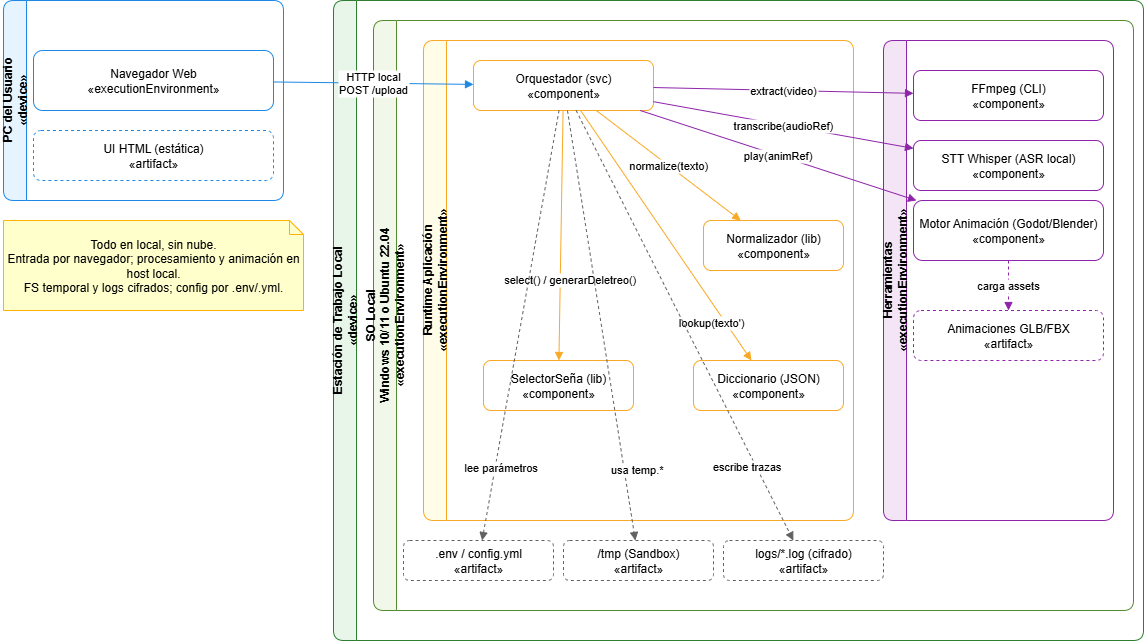

The diagram above was exported from draw.io. Its source (the exported page's mxGraphModel, read from the mxfile embedded in the PNG):
<mxGraphModel dx="1281" dy="527" grid="1" gridSize="10" guides="1" tooltips="1" connect="1" arrows="1" fold="1" page="1" pageScale="1" pageWidth="1200" pageHeight="800" background="#ffffff" math="0" shadow="0">
  <root>
    <mxCell id="0" />
    <mxCell id="1" parent="0" />
    <mxCell id="PCU" value="PC del Usuario &#10;«device»" style="swimlane;rounded=1;html=1;horizontal=0;fillColor=#E6F4FF;strokeColor=#1E88E5;fontStyle=1" parent="1" vertex="1">
      <mxGeometry x="40" y="60" width="280" height="200" as="geometry" />
    </mxCell>
    <mxCell id="BROWSER" value="Navegador Web &#10;«executionEnvironment»" style="rounded=1;whiteSpace=wrap;html=1;fillColor=#ffffff;strokeColor=#1E88E5" parent="PCU" vertex="1">
      <mxGeometry x="30" y="50" width="240" height="60" as="geometry" />
    </mxCell>
    <mxCell id="UI_HTML" value="UI HTML (estática) &#10;«artifact»" style="rounded=1;whiteSpace=wrap;html=1;fillColor=#ffffff;strokeColor=#1E88E5;dashed=1" parent="PCU" vertex="1">
      <mxGeometry x="30" y="130" width="240" height="50" as="geometry" />
    </mxCell>
    <mxCell id="HOST" value="Estación de Trabajo Local &#10;«device»" style="swimlane;rounded=1;html=1;horizontal=0;fillColor=#E8F5E9;strokeColor=#2E7D32;fontStyle=1" parent="1" vertex="1">
      <mxGeometry x="370" y="60" width="810" height="640" as="geometry" />
    </mxCell>
    <mxCell id="OS" value="SO Local &#10;Windows 10/11 o Ubuntu 22.04 &#10;«executionEnvironment»" style="swimlane;rounded=1;html=1;horizontal=0;fillColor=#F1F8E9;strokeColor=#558B2F" parent="HOST" vertex="1">
      <mxGeometry x="40" y="20" width="760" height="590" as="geometry" />
    </mxCell>
    <mxCell id="RUNTIME" value="Runtime Aplicación &#10;«executionEnvironment»" style="swimlane;rounded=1;html=1;horizontal=0;fillColor=#FFFDE7;strokeColor=#F9A825" parent="OS" vertex="1">
      <mxGeometry x="50" y="20" width="430" height="480" as="geometry" />
    </mxCell>
    <mxCell id="ORQ" value="Orquestador (svc) &#10;«component»" style="rounded=1;whiteSpace=wrap;html=1;fillColor=#ffffff;strokeColor=#F9A825" parent="RUNTIME" vertex="1">
      <mxGeometry x="50" y="20" width="180" height="50" as="geometry" />
    </mxCell>
    <mxCell id="NORM" value="Normalizador (lib) &#10;«component»" style="rounded=1;whiteSpace=wrap;html=1;fillColor=#ffffff;strokeColor=#F9A825" parent="RUNTIME" vertex="1">
      <mxGeometry x="280" y="180" width="140" height="50" as="geometry" />
    </mxCell>
    <mxCell id="SEL" value="SelectorSeña (lib) &#10;«component»" style="rounded=1;whiteSpace=wrap;html=1;fillColor=#ffffff;strokeColor=#F9A825" parent="RUNTIME" vertex="1">
      <mxGeometry x="60" y="320" width="150" height="50" as="geometry" />
    </mxCell>
    <mxCell id="DICC" value="Diccionario (JSON) &lt;br&gt;«component»" style="rounded=1;whiteSpace=wrap;html=1;fillColor=#ffffff;strokeColor=#F9A825" parent="RUNTIME" vertex="1">
      <mxGeometry x="270" y="320" width="150" height="50" as="geometry" />
    </mxCell>
    <mxCell id="TOOLS" value="Herramientas &#10;«executionEnvironment»" style="swimlane;rounded=1;html=1;horizontal=0;fillColor=#F3E5F5;strokeColor=#8E24AA" parent="OS" vertex="1">
      <mxGeometry x="510" y="20" width="230" height="480" as="geometry" />
    </mxCell>
    <mxCell id="FFMPEG" value="FFmpeg (CLI) &#10;«component»" style="rounded=1;whiteSpace=wrap;html=1;fillColor=#ffffff;strokeColor=#8E24AA" parent="TOOLS" vertex="1">
      <mxGeometry x="30" y="30" width="190" height="50" as="geometry" />
    </mxCell>
    <mxCell id="WHISP" value="STT Whisper (ASR local) &#10;«component»" style="rounded=1;whiteSpace=wrap;html=1;fillColor=#ffffff;strokeColor=#8E24AA" parent="TOOLS" vertex="1">
      <mxGeometry x="30" y="100" width="190" height="50" as="geometry" />
    </mxCell>
    <mxCell id="ANIM" value="Motor Animación (Godot/Blender) &#10;«component»" style="rounded=1;whiteSpace=wrap;html=1;fillColor=#ffffff;strokeColor=#8E24AA" parent="TOOLS" vertex="1">
      <mxGeometry x="30" y="160" width="190" height="60" as="geometry" />
    </mxCell>
    <mxCell id="ANIMS" value="Animaciones GLB/FBX &#10;«artifact»" style="rounded=1;whiteSpace=wrap;html=1;fillColor=#ffffff;strokeColor=#8E24AA;dashed=1" parent="TOOLS" vertex="1">
      <mxGeometry x="30" y="270" width="190" height="50" as="geometry" />
    </mxCell>
    <mxCell id="CFG" value=".env / config.yml &#10;«artifact»" style="rounded=1;whiteSpace=wrap;html=1;fillColor=#ffffff;strokeColor=#616161;dashed=1" parent="OS" vertex="1">
      <mxGeometry x="30" y="520" width="150" height="40" as="geometry" />
    </mxCell>
    <mxCell id="TMP" value="/tmp (Sandbox) &#10;«artifact»" style="rounded=1;whiteSpace=wrap;html=1;fillColor=#ffffff;strokeColor=#616161;dashed=1" parent="OS" vertex="1">
      <mxGeometry x="190" y="520" width="150" height="40" as="geometry" />
    </mxCell>
    <mxCell id="LOGS" value="logs/*.log (cifrado) &#10;«artifact»" style="rounded=1;whiteSpace=wrap;html=1;fillColor=#ffffff;strokeColor=#616161;dashed=1" parent="OS" vertex="1">
      <mxGeometry x="350" y="520" width="160" height="40" as="geometry" />
    </mxCell>
    <mxCell id="c_http" value="HTTP local&#10;POST /upload" style="endArrow=block;endFill=1;strokeColor=#1E88E5;labelBackgroundColor=#ffffff" parent="1" source="BROWSER" target="ORQ" edge="1">
      <mxGeometry relative="1" as="geometry" />
    </mxCell>
    <mxCell id="c_ff" value="extract(video)" style="endArrow=block;endFill=1;strokeColor=#8E24AA;labelBackgroundColor=#ffffff" parent="1" source="ORQ" target="FFMPEG" edge="1">
      <mxGeometry relative="1" as="geometry" />
    </mxCell>
    <mxCell id="c_wh" value="transcribe(audioRef)" style="endArrow=block;endFill=1;strokeColor=#8E24AA;labelBackgroundColor=#ffffff" parent="1" source="ORQ" target="WHISP" edge="1">
      <mxGeometry relative="1" as="geometry" />
    </mxCell>
    <mxCell id="c_norm" value="normalize(texto)" style="endArrow=block;endFill=1;strokeColor=#F9A825;labelBackgroundColor=#ffffff" parent="1" source="ORQ" target="NORM" edge="1">
      <mxGeometry relative="1" as="geometry" />
    </mxCell>
    <mxCell id="c_dict" value="lookup(texto')" style="endArrow=block;endFill=1;strokeColor=#F9A825;labelBackgroundColor=#ffffff" parent="1" source="ORQ" target="DICC" edge="1">
      <mxGeometry x="0.6381" y="-12" relative="1" as="geometry">
        <mxPoint x="1" as="offset" />
      </mxGeometry>
    </mxCell>
    <mxCell id="c_sel" value="select() / generarDeletreo()" style="endArrow=block;endFill=1;strokeColor=#F9A825;labelBackgroundColor=#ffffff" parent="1" source="ORQ" target="SEL" edge="1">
      <mxGeometry x="0.3548" y="10" relative="1" as="geometry">
        <mxPoint as="offset" />
      </mxGeometry>
    </mxCell>
    <mxCell id="c_anim" value="play(animRef)" style="endArrow=block;endFill=1;strokeColor=#8E24AA;labelBackgroundColor=#ffffff" parent="1" source="ORQ" target="ANIM" edge="1">
      <mxGeometry relative="1" as="geometry" />
    </mxCell>
    <mxCell id="c_cfg" value="lee parámetros" style="endArrow=block;endFill=1;strokeColor=#616161;dashed=1;labelBackgroundColor=#ffffff" parent="1" source="ORQ" target="CFG" edge="1">
      <mxGeometry x="0.6581" y="6" relative="1" as="geometry">
        <mxPoint as="offset" />
      </mxGeometry>
    </mxCell>
    <mxCell id="c_tmp" value="usa temp.*" style="endArrow=block;endFill=1;strokeColor=#616161;dashed=1;labelBackgroundColor=#ffffff" parent="1" source="ORQ" target="TMP" edge="1">
      <mxGeometry x="0.6785" y="13" relative="1" as="geometry">
        <mxPoint as="offset" />
      </mxGeometry>
    </mxCell>
    <mxCell id="c_logs" value="escribe trazas" style="endArrow=block;endFill=1;strokeColor=#616161;dashed=1;labelBackgroundColor=#ffffff" parent="1" source="ORQ" target="LOGS" edge="1">
      <mxGeometry x="0.6418" y="-8" relative="1" as="geometry">
        <mxPoint as="offset" />
      </mxGeometry>
    </mxCell>
    <mxCell id="c_anim_assets" value="carga assets" style="endArrow=block;endFill=1;strokeColor=#8E24AA;dashed=1;labelBackgroundColor=#ffffff" parent="1" source="ANIM" target="ANIMS" edge="1">
      <mxGeometry relative="1" as="geometry" />
    </mxCell>
    <mxCell id="note" value="Todo en local, sin nube.&#10;Entrada por navegador; procesamiento y animación en host local.&#10;FS temporal y logs cifrados; config por .env/.yml." style="shape=note;whiteSpace=wrap;html=1;size=14;fillColor=#FFFFCC;strokeColor=#FFB300" parent="1" vertex="1">
      <mxGeometry x="40" y="280" width="300" height="90" as="geometry" />
    </mxCell>
  </root>
</mxGraphModel>